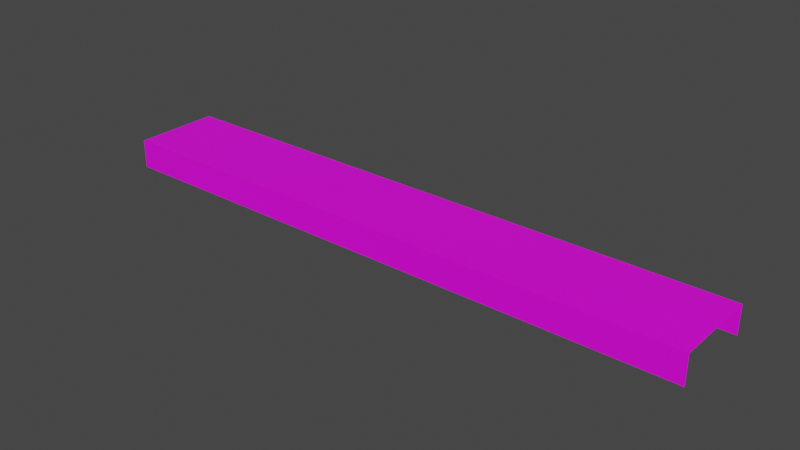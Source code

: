 # Source: Path_Modern_straightEdge_1.blend  (saved by Blender 2.93.21; exported with 4.5.12 LTS)
import bpy
from mathutils import Matrix  # noqa: F401  (used for matrix-valued properties, if any)

bpy.ops.wm.read_factory_settings(use_empty=True)
scene = bpy.context.scene
scene.name = 'Scene'

# ---- collections
col_collection = bpy.data.collections.new('Collection'); scene.collection.children.link(col_collection)

# ---- images (referenced by path relative to the original .blend; pixels are not part of the script)
import os
ASSET_DIR = os.environ.get("B2B_ASSET_DIR", "")  # directory of the original .blend (textures are referenced by path, not embedded)
HERE = os.path.dirname(os.path.abspath(__file__))  # packed textures are extracted next to this script under _unpacked/

def load_image(name, relpath, width, height, colorspace="sRGB"):
    """Load a texture the original file referenced (path relative to the .blend, or extracted next to this script)."""
    p = next((c for c in (os.path.join(HERE, relpath), os.path.join(ASSET_DIR, relpath)) if relpath and os.path.exists(c)), "")
    if p:
        img = bpy.data.images.load(p, check_existing=True)
        img.name = name
    else:  # same state as the original file: an image datablock whose file is absent (Cycles renders it pink)
        img = bpy.data.images.new(name, width, height)
        img.source = "FILE"
        img.filepath = "//" + (relpath or name)
    img.colorspace_settings.name = colorspace
    return img
img_museum_texture_psd = load_image('Museum_Texture.psd', 'Museum_Texture.psd', 1024, 1024, 'sRGB')

# ---- materials (node trees are filled in below, after node groups)
mat_material_001 = bpy.data.materials.new('Material.001')
mat_material_001.use_transparent_shadow = False

# ---- material node trees
mat_material_001.use_nodes = True; mat_material_001.node_tree.nodes.clear()
_N = mat_material_001.node_tree.nodes; _L = mat_material_001.node_tree.links
n0 = _N.new('ShaderNodeBsdfPrincipled'); n0.name = 'Principled BSDF'; n0.location = (10, 300)
n0.distribution = 'GGX'
n0.subsurface_method = 'BURLEY'
n0.inputs[3].default_value = 1.45
n0.inputs[27].default_value = (0.0, 0.0, 0.0, 1.0)
n0.inputs[28].default_value = 1.0
n1 = _N.new('ShaderNodeOutputMaterial'); n1.name = 'Material Output'; n1.location = (300, 300)
n2 = _N.new('ShaderNodeTexImage'); n2.name = 'Image Texture'; n2.location = (-280, 275)
n2.image = img_museum_texture_psd
_L.new(n0.outputs[0], n1.inputs[0])
_L.new(n2.outputs[0], n0.inputs[0])
n1.is_active_output = True

# ---- world
world_world = bpy.data.worlds.new('World'); scene.world = world_world
world_world.use_nodes = True; world_world.node_tree.nodes.clear()
_N = world_world.node_tree.nodes; _L = world_world.node_tree.links
n0 = _N.new('ShaderNodeOutputWorld'); n0.name = 'World Output'; n0.location = (300, 300)
n1 = _N.new('ShaderNodeBackground'); n1.name = 'Background'; n1.location = (10, 300)
n1.inputs[0].default_value = (0.05088, 0.05088, 0.05088, 1.0)
_L.new(n1.outputs[0], n0.inputs[0])
n0.is_active_output = True
world_world.color = (0.05088, 0.05088, 0.05088)
world_world.use_sun_shadow = False
world_world.sun_shadow_jitter_overblur = 0.0

# ---- meshes
me_circle = bpy.data.meshes.new('Circle')
me_circle.from_pydata([(3.451, -0.001247, 0.0), (3.451, -0.4994, 0.0), (3.451, -0.5001, -0.1653), (3.451, -0.001247, -0.1621), (1.775, -0.001247, 0.0), (1.775, -0.4994, 0.0), (1.775, -0.5001, -0.1653), (1.775, -0.001247, -0.1621), (0.0001739, -0.001247, 0.0), (0.0001739, -0.4994, 0.0), (0.0001772, -0.5001, -0.1653), (0.0001739, -0.001247, -0.1621), (1.855, -0.001247, 0.0), (1.855, -0.001247, -0.1621), (1.855, -0.5001, -0.1653), (1.855, -0.4994, 0.0), (3.373, -0.001247, 0.0), (3.373, -0.5001, -0.1653), (3.373, -0.001247, -0.1621), (3.373, -0.4994, 0.0)], [], [(12, 13, 7, 4), (14, 15, 5, 6), (15, 12, 4, 5), (4, 7, 11, 8), (6, 5, 9, 10), (19, 16, 12, 15), (17, 19, 15, 14), (16, 18, 13, 12), (0, 3, 18, 16), (2, 1, 19, 17), (1, 0, 16, 19), (5, 4, 8, 9)])
_uv = me_circle.uv_layers.new(name='UVMap')
_uv.uv.foreach_set('vector', [0.1668, 0.9277, 0.1668, 0.9277, 0.1668, 0.9277, 0.1668, 0.9277, 0.17, 0.9298, 0.17, 0.9298, 0.17, 0.9298, 0.17, 0.9298, 0.1716, 0.9276, 0.1663, 0.9277, 0.1663, 0.9277, 0.1716, 0.9276, 0.1838, 0.9158, 0.1838, 0.9158, 0.1668, 0.9277, 0.1668, 0.9277, 0.216, 0.9321, 0.2161, 0.932, 0.2067, 0.9306, 0.2066, 0.9306, 0.2316, 0.9147, 0.1786, 0.9158, 0.1786, 0.9158, 0.2316, 0.9147, 0.2152, 0.9368, 0.2157, 0.9365, 0.2157, 0.9365, 0.2152, 0.9368, 0.1838, 0.9158, 0.1838, 0.9158, 0.1838, 0.9158, 0.1838, 0.9158, 0.1668, 0.9277, 0.1668, 0.9277, 0.1668, 0.9277, 0.1668, 0.9277, 0.17, 0.9298, 0.17, 0.9298, 0.17, 0.9298, 0.17, 0.9298, 0.1716, 0.9276, 0.1663, 0.9277, 0.1663, 0.9277, 0.1716, 0.9276, 0.2316, 0.9147, 0.1752, 0.9156, 0.1736, 0.9282, 0.2319, 0.9331])
me_circle.materials.append(mat_material_001)
me_circle.use_remesh_fix_poles = True
me_circle.use_remesh_preserve_attributes = False
me_circle.update()

# ---- objects
ob_circle = bpy.data.objects.new('Circle', me_circle)

# ---- transforms, parenting, visibility, modifiers, constraints
ob_circle.location = (0.0, 0.0, 0.0)

# ---- collection membership
col_collection.objects.link(ob_circle)

# ---- scene / render settings (as saved in the file)
scene.frame_start = 1; scene.frame_end = 250; scene.frame_set(190)
scene.render.engine = 'BLENDER_EEVEE_NEXT'
scene.cycles.use_denoising = False
scene.cycles.samples = 128
scene.cycles.sampling_pattern = 'TABULATED_SOBOL'
scene.cycles.use_adaptive_sampling = False
scene.cycles.use_light_tree = False
scene.view_settings.view_transform = 'Filmic'
bpy.context.view_layer.update()

# ---- added for rendering (the .blend has no active camera and no usable light): camera, sun
cam_auto = bpy.data.cameras.new('AutoCamera')
cam_auto.lens = 50.0
cam_auto.sensor_width = 36.0
cam_auto.clip_end = 1000.0
ob_auto_camera = bpy.data.objects.new('AutoCamera', cam_auto)
scene.collection.objects.link(ob_auto_camera)
ob_auto_camera.location = (4.95545, -4.12642, 2.50117)
ob_auto_camera.rotation_euler = (1.09748, -7.21219e-08, 0.694738)
scene.camera = ob_auto_camera
light_auto_sun = bpy.data.lights.new('AutoSun', 'SUN')
light_auto_sun.energy = 3.0
light_auto_sun.angle = 0.0523599
ob_auto_sun = bpy.data.objects.new('AutoSun', light_auto_sun)
scene.collection.objects.link(ob_auto_sun)
ob_auto_sun.rotation_euler = (0.872665, 0.174533, 0.523599)
bpy.context.view_layer.update()
